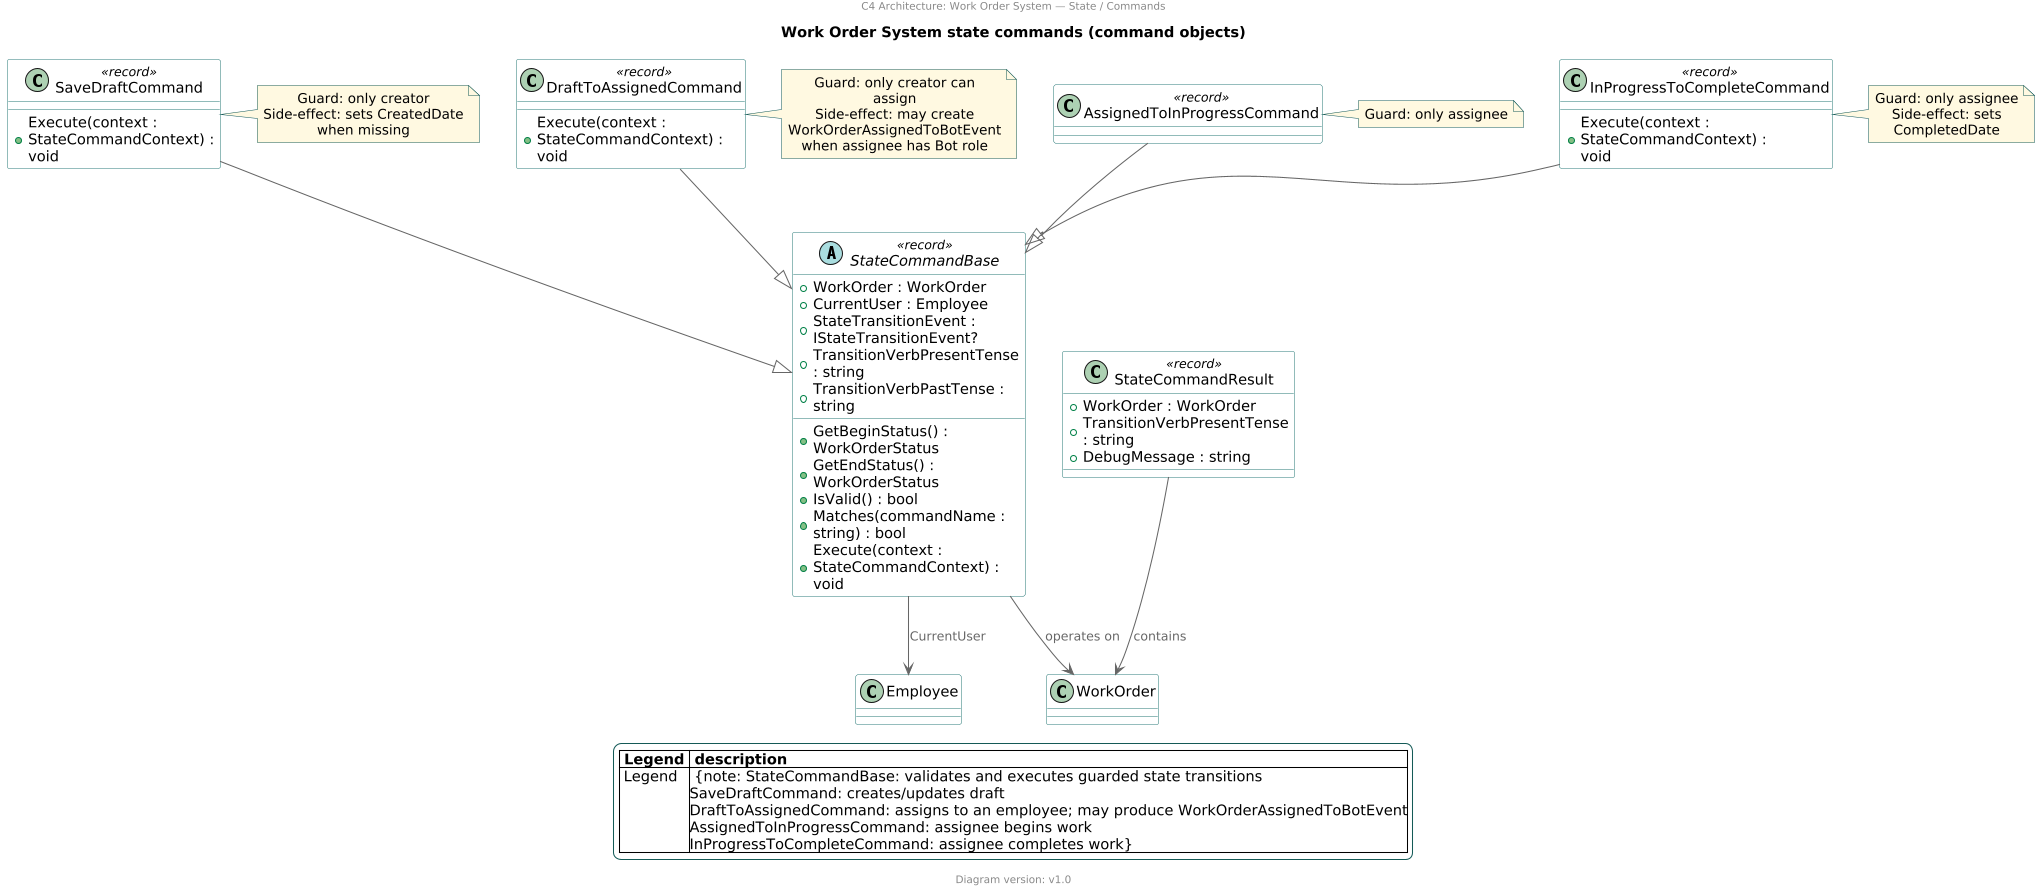

The diagram above was rendered by PlantUML. Its source (embedded in the PNG):
@startuml

scale 2/3
center header
    C4 Architecture: Work Order System — State / Commands
endheader

!includeurl https://raw.githubusercontent.com/ClearMeasureLabs/bootcamp-palermo-workorders/docs/architecture-enhancements/arch/templates/plantuml-theme.puml
!includeurl https://raw.githubusercontent.com/RicardoNiepel/C4-PlantUML/release/1-0/C4_Component.puml

title Work Order System state commands (command objects)

abstract class StateCommandBase <<record>> {
  +WorkOrder : WorkOrder
  +CurrentUser : Employee
  +StateTransitionEvent : IStateTransitionEvent?
  +TransitionVerbPresentTense : string
  +TransitionVerbPastTense : string
  +GetBeginStatus() : WorkOrderStatus
  +GetEndStatus() : WorkOrderStatus
  +IsValid() : bool
  +Matches(commandName : string) : bool
  +Execute(context : StateCommandContext) : void
}

class SaveDraftCommand <<record>> {
  +Execute(context : StateCommandContext) : void
}

note right of SaveDraftCommand
  Guard: only creator
  Side-effect: sets CreatedDate when missing
end note

class DraftToAssignedCommand <<record>> {
  +Execute(context : StateCommandContext) : void
}

note right of DraftToAssignedCommand
  Guard: only creator can assign
  Side-effect: may create WorkOrderAssignedToBotEvent when assignee has Bot role
end note

class AssignedToInProgressCommand <<record>> {
}

note right of AssignedToInProgressCommand
  Guard: only assignee
end note

class InProgressToCompleteCommand <<record>> {
  +Execute(context : StateCommandContext) : void
}

note right of InProgressToCompleteCommand
  Guard: only assignee
  Side-effect: sets CompletedDate
end note

class StateCommandResult <<record>> {
  +WorkOrder : WorkOrder
  +TransitionVerbPresentTense : string
  +DebugMessage : string
}

' State command inheritance
SaveDraftCommand --|> StateCommandBase
DraftToAssignedCommand --|> StateCommandBase
AssignedToInProgressCommand --|> StateCommandBase
InProgressToCompleteCommand --|> StateCommandBase

' Associations
StateCommandBase --> WorkOrder : operates on
StateCommandBase --> Employee : CurrentUser
StateCommandResult --> WorkOrder : contains

LEGEND("Legend","StateCommandBase: validates and executes guarded state transitions\nSaveDraftCommand: creates/updates draft\nDraftToAssignedCommand: assigns to an employee; may produce WorkOrderAssignedToBotEvent\nAssignedToInProgressCommand: assignee begins work\nInProgressToCompleteCommand: assignee completes work")
FOOTER()
@enduml